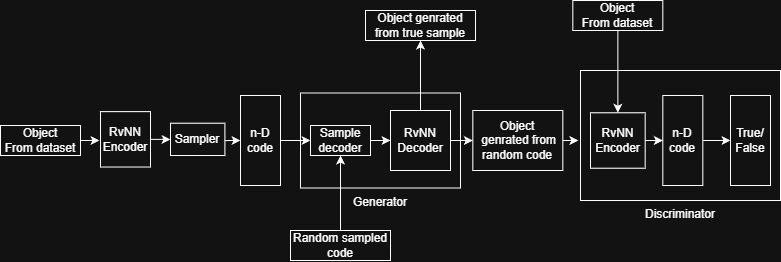

The diagram above was exported from draw.io. Its source (the exported page's mxGraphModel, read from the mxfile embedded in the PNG):
<mxGraphModel dx="1838" dy="602" grid="1" gridSize="10" guides="1" tooltips="1" connect="1" arrows="1" fold="1" page="1" pageScale="1" pageWidth="827" pageHeight="1169" math="0" shadow="0">
  <root>
    <mxCell id="0" />
    <mxCell id="1" parent="0" />
    <mxCell id="vxhfGr8vYJImu5HDI-qH-52" parent="1" style="rounded=0;whiteSpace=wrap;html=1;fillColor=none;labelPosition=center;verticalLabelPosition=bottom;align=center;verticalAlign=top;" value="Generator" vertex="1">
      <mxGeometry height="95" width="160" x="110" y="372.5" as="geometry" />
    </mxCell>
    <mxCell id="vxhfGr8vYJImu5HDI-qH-43" parent="1" style="rounded=0;whiteSpace=wrap;html=1;fillColor=none;labelPosition=center;verticalLabelPosition=bottom;align=center;verticalAlign=top;" value="Discriminator" vertex="1">
      <mxGeometry height="130" width="200" x="390" y="350" as="geometry" />
    </mxCell>
    <mxCell id="9cL-QEt1hTYLwybgu2t1-48" edge="1" parent="1" source="9cL-QEt1hTYLwybgu2t1-47" style="edgeStyle=orthogonalEdgeStyle;rounded=0;orthogonalLoop=1;jettySize=auto;html=1;" target="9cL-QEt1hTYLwybgu2t1-38" value="">
      <mxGeometry relative="1" as="geometry" />
    </mxCell>
    <mxCell id="9cL-QEt1hTYLwybgu2t1-47" parent="1" style="rounded=0;whiteSpace=wrap;html=1;" value="n-D code" vertex="1">
      <mxGeometry height="90" width="40" x="50" y="375" as="geometry" />
    </mxCell>
    <mxCell id="9cL-QEt1hTYLwybgu2t1-54" parent="1" style="rounded=0;whiteSpace=wrap;html=1;" value="True/&lt;div&gt;False&lt;/div&gt;" vertex="1">
      <mxGeometry height="90" width="40" x="540" y="375" as="geometry" />
    </mxCell>
    <mxCell id="vxhfGr8vYJImu5HDI-qH-10" edge="1" parent="1" source="9cL-QEt1hTYLwybgu2t1-56" style="edgeStyle=orthogonalEdgeStyle;rounded=0;orthogonalLoop=1;jettySize=auto;html=1;" target="9cL-QEt1hTYLwybgu2t1-38" value="">
      <mxGeometry relative="1" as="geometry" />
    </mxCell>
    <mxCell id="9cL-QEt1hTYLwybgu2t1-56" parent="1" style="text;html=1;whiteSpace=wrap;strokeColor=default;fillColor=none;align=center;verticalAlign=middle;rounded=0;" value="Random sampled code" vertex="1">
      <mxGeometry height="30" width="100" x="100" y="510" as="geometry" />
    </mxCell>
    <mxCell id="vxhfGr8vYJImu5HDI-qH-8" edge="1" parent="1" source="9cL-QEt1hTYLwybgu2t1-38" style="edgeStyle=orthogonalEdgeStyle;rounded=0;orthogonalLoop=1;jettySize=auto;html=1;" target="vxhfGr8vYJImu5HDI-qH-6" value="">
      <mxGeometry relative="1" as="geometry" />
    </mxCell>
    <mxCell id="9cL-QEt1hTYLwybgu2t1-38" parent="1" style="rounded=0;whiteSpace=wrap;html=1;" value="Sample decoder" vertex="1">
      <mxGeometry height="30" width="60" x="120" y="405" as="geometry" />
    </mxCell>
    <mxCell id="vxhfGr8vYJImu5HDI-qH-39" edge="1" parent="1" source="vxhfGr8vYJImu5HDI-qH-6" style="edgeStyle=orthogonalEdgeStyle;rounded=0;orthogonalLoop=1;jettySize=auto;html=1;" target="vxhfGr8vYJImu5HDI-qH-38" value="">
      <mxGeometry relative="1" as="geometry" />
    </mxCell>
    <mxCell id="vxhfGr8vYJImu5HDI-qH-53" edge="1" parent="1" source="vxhfGr8vYJImu5HDI-qH-6" style="edgeStyle=orthogonalEdgeStyle;rounded=0;orthogonalLoop=1;jettySize=auto;html=1;exitX=0.5;exitY=0;exitDx=0;exitDy=0;entryX=0.5;entryY=1;entryDx=0;entryDy=0;" target="vxhfGr8vYJImu5HDI-qH-30">
      <mxGeometry relative="1" as="geometry" />
    </mxCell>
    <mxCell id="vxhfGr8vYJImu5HDI-qH-6" parent="1" style="rounded=0;whiteSpace=wrap;html=1;" value="&lt;div&gt;RvNN&lt;/div&gt;Decoder" vertex="1">
      <mxGeometry height="60" width="60" x="200" y="390" as="geometry" />
    </mxCell>
    <mxCell id="vxhfGr8vYJImu5HDI-qH-9" edge="1" parent="1" style="edgeStyle=orthogonalEdgeStyle;rounded=0;orthogonalLoop=1;jettySize=auto;html=1;" target="9cL-QEt1hTYLwybgu2t1-47" value="">
      <mxGeometry relative="1" as="geometry">
        <mxPoint x="13.430000000000064" y="420.08333333333337" as="sourcePoint" />
      </mxGeometry>
    </mxCell>
    <mxCell id="vxhfGr8vYJImu5HDI-qH-12" parent="1" style="text;html=1;whiteSpace=wrap;strokeColor=default;fillColor=none;align=center;verticalAlign=middle;rounded=0;" value="Object&lt;div&gt;From dataset&lt;/div&gt;" vertex="1">
      <mxGeometry height="30" width="80" x="-190" y="405" as="geometry" />
    </mxCell>
    <mxCell id="vxhfGr8vYJImu5HDI-qH-16" edge="1" parent="1" source="vxhfGr8vYJImu5HDI-qH-14" style="edgeStyle=orthogonalEdgeStyle;rounded=0;orthogonalLoop=1;jettySize=auto;html=1;" target="vxhfGr8vYJImu5HDI-qH-15" value="">
      <mxGeometry relative="1" as="geometry" />
    </mxCell>
    <mxCell id="vxhfGr8vYJImu5HDI-qH-14" parent="1" style="rounded=0;html=1;whiteSpace=wrap;" value="RvNN&lt;div&gt;&lt;span style=&quot;background-color: transparent; color: light-dark(rgb(0, 0, 0), rgb(255, 255, 255));&quot;&gt;Encoder&lt;/span&gt;&lt;/div&gt;" vertex="1">
      <mxGeometry height="55.38" width="54.67" x="400" y="392.31" as="geometry" />
    </mxCell>
    <mxCell id="vxhfGr8vYJImu5HDI-qH-17" edge="1" parent="1" source="vxhfGr8vYJImu5HDI-qH-15" style="edgeStyle=orthogonalEdgeStyle;rounded=0;orthogonalLoop=1;jettySize=auto;html=1;" target="9cL-QEt1hTYLwybgu2t1-54" value="">
      <mxGeometry relative="1" as="geometry" />
    </mxCell>
    <mxCell id="vxhfGr8vYJImu5HDI-qH-15" parent="1" style="rounded=0;whiteSpace=wrap;html=1;" value="n-D code" vertex="1">
      <mxGeometry height="90" width="40" x="472.33" y="375" as="geometry" />
    </mxCell>
    <mxCell id="vxhfGr8vYJImu5HDI-qH-54" edge="1" parent="1" source="vxhfGr8vYJImu5HDI-qH-19" style="edgeStyle=orthogonalEdgeStyle;rounded=0;orthogonalLoop=1;jettySize=auto;html=1;" target="vxhfGr8vYJImu5HDI-qH-20" value="">
      <mxGeometry relative="1" as="geometry" />
    </mxCell>
    <mxCell id="vxhfGr8vYJImu5HDI-qH-19" parent="1" style="rounded=0;html=1;whiteSpace=wrap;" value="RvNN&lt;div&gt;&lt;span style=&quot;background-color: transparent; color: light-dark(rgb(0, 0, 0), rgb(255, 255, 255));&quot;&gt;Encoder&lt;/span&gt;&lt;/div&gt;" vertex="1">
      <mxGeometry height="55.38" width="50" x="-90" y="391.15" as="geometry" />
    </mxCell>
    <mxCell id="vxhfGr8vYJImu5HDI-qH-20" parent="1" style="rounded=0;whiteSpace=wrap;html=1;" value="Sampler" vertex="1">
      <mxGeometry height="32.31" width="54.43" x="-20" y="402.69" as="geometry" />
    </mxCell>
    <mxCell id="vxhfGr8vYJImu5HDI-qH-23" edge="1" parent="1" source="vxhfGr8vYJImu5HDI-qH-12" style="edgeStyle=orthogonalEdgeStyle;rounded=0;orthogonalLoop=1;jettySize=auto;html=1;exitX=1;exitY=0.5;exitDx=0;exitDy=0;entryX=-0.022;entryY=0.536;entryDx=0;entryDy=0;entryPerimeter=0;" target="vxhfGr8vYJImu5HDI-qH-19">
      <mxGeometry relative="1" as="geometry" />
    </mxCell>
    <mxCell id="vxhfGr8vYJImu5HDI-qH-28" edge="1" parent="1" source="vxhfGr8vYJImu5HDI-qH-25" style="edgeStyle=orthogonalEdgeStyle;rounded=0;orthogonalLoop=1;jettySize=auto;html=1;" target="vxhfGr8vYJImu5HDI-qH-14" value="">
      <mxGeometry relative="1" as="geometry" />
    </mxCell>
    <mxCell id="vxhfGr8vYJImu5HDI-qH-25" parent="1" style="text;html=1;whiteSpace=wrap;strokeColor=default;fillColor=none;align=center;verticalAlign=middle;rounded=0;" value="Object&lt;div&gt;From dataset&lt;/div&gt;" vertex="1">
      <mxGeometry height="30" width="90" x="382.33" y="280" as="geometry" />
    </mxCell>
    <mxCell id="vxhfGr8vYJImu5HDI-qH-30" parent="1" style="text;html=1;whiteSpace=wrap;strokeColor=default;fillColor=none;align=center;verticalAlign=middle;rounded=0;" value="Object&amp;nbsp;&lt;span style=&quot;background-color: transparent; color: light-dark(rgb(0, 0, 0), rgb(255, 255, 255));&quot;&gt;genrated from true sample&lt;/span&gt;" vertex="1">
      <mxGeometry height="30" width="110" x="175" y="290" as="geometry" />
    </mxCell>
    <mxCell id="vxhfGr8vYJImu5HDI-qH-38" parent="1" style="rounded=0;whiteSpace=wrap;html=1;" value="Object&lt;div&gt;&amp;nbsp;genrated from random code&lt;/div&gt;" vertex="1">
      <mxGeometry height="60" width="90" x="282.34" y="390" as="geometry" />
    </mxCell>
    <mxCell id="vxhfGr8vYJImu5HDI-qH-45" edge="1" parent="1" source="vxhfGr8vYJImu5HDI-qH-38" style="edgeStyle=orthogonalEdgeStyle;rounded=0;orthogonalLoop=1;jettySize=auto;html=1;exitX=1;exitY=0.5;exitDx=0;exitDy=0;entryX=-0.011;entryY=0.54;entryDx=0;entryDy=0;entryPerimeter=0;" target="vxhfGr8vYJImu5HDI-qH-43">
      <mxGeometry relative="1" as="geometry" />
    </mxCell>
  </root>
</mxGraphModel>